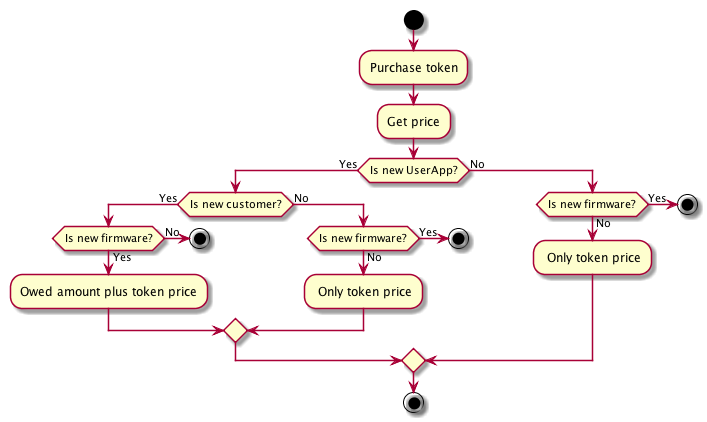

The diagram above was rendered by PlantUML. Its source (embedded in the PNG):
@startuml

start 

:Purchase token;

:Get price;

if (Is new UserApp?) then (Yes)

    if (Is new customer?) then (Yes)
        if (Is new firmware?) then (No)
            stop
        else (Yes)
            :Owed amount plus token price;
        endif 

    else (No)
        if (Is new firmware?) then (Yes)
            stop
        else (No)
            : Only token price;
        endif

    endif

    

else (No)
    if (Is new firmware?) then (Yes)
            stop
    else (No)
        : Only token price;
    endif
endif

stop

@enduml